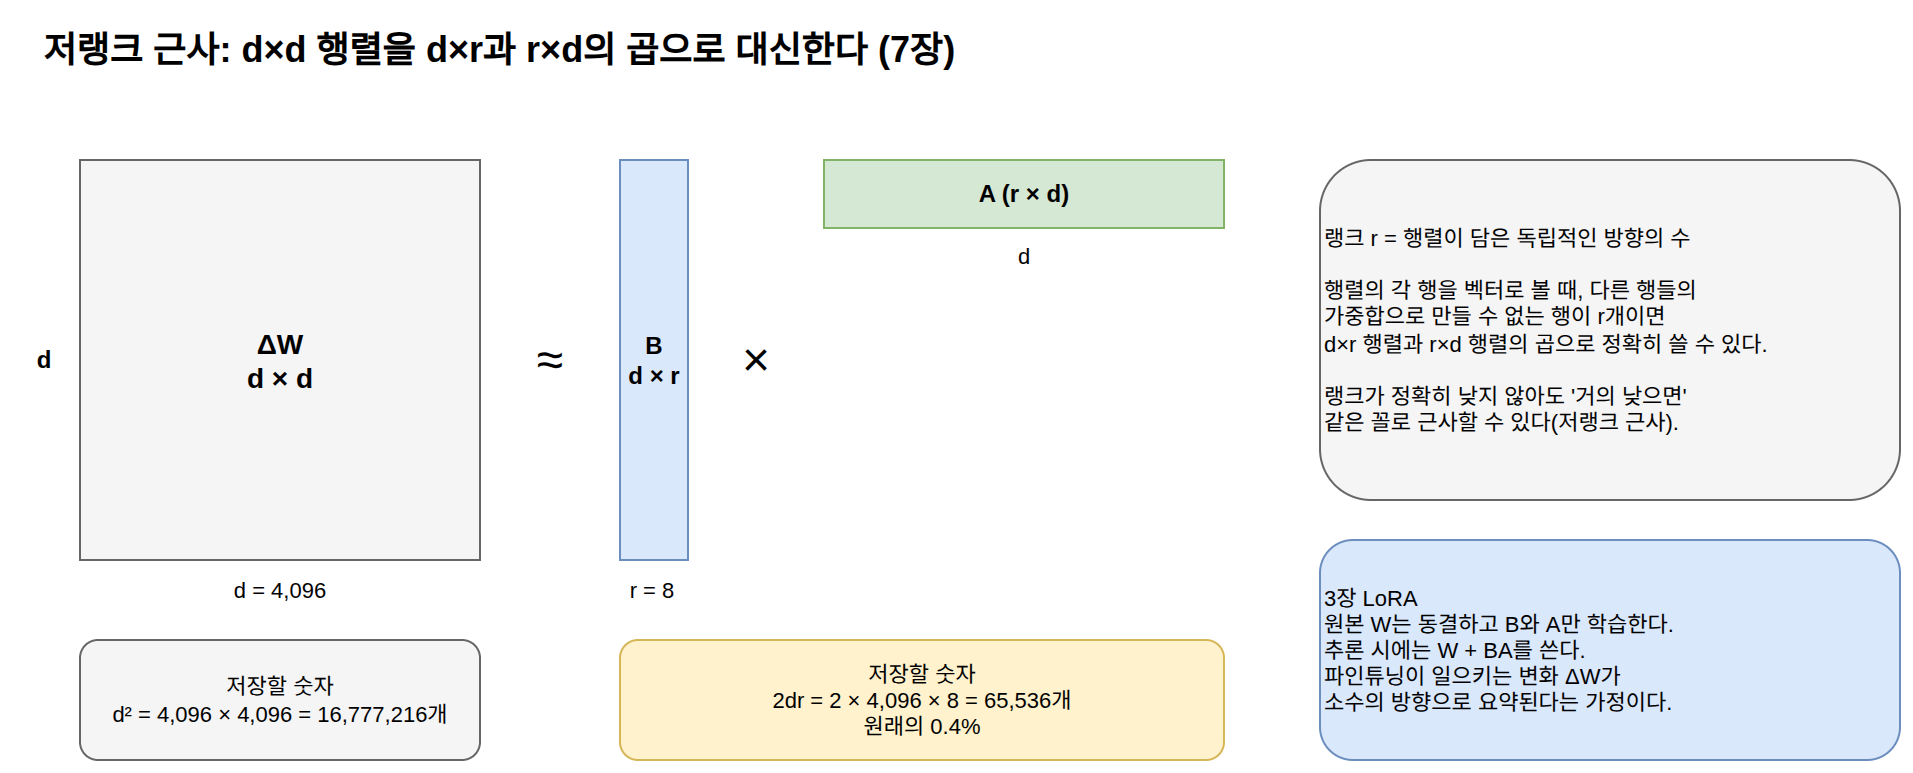

The diagram above was exported from draw.io. Its source (the exported page's mxGraphModel, read from the mxfile embedded in the PNG):
<mxGraphModel dx="1200" dy="800" grid="1" gridSize="10" guides="1" tooltips="1" connect="1" arrows="1" fold="1" page="1" pageScale="1" pageWidth="1000" pageHeight="440" math="0" shadow="0">
  <root>
    <mxCell id="0" />
    <mxCell id="1" parent="0" />
    <mxCell id="c1" value="저랭크 근사: d×d 행렬을 d×r과 r×d의 곱으로 대신한다 (7장)" style="text;html=1;fontSize=18;fontStyle=1;align=left;verticalAlign=middle;" vertex="1" parent="1">
      <mxGeometry x="40.0" y="20.0" width="900.0" height="30.0" as="geometry" />
    </mxCell>
    <mxCell id="c2" value="ΔW&lt;br&gt;d × d" style="rounded=0;whiteSpace=wrap;html=1;fillColor=#f5f5f5;strokeColor=#666666;fontSize=14;align=center;fontStyle=1;" vertex="1" parent="1">
      <mxGeometry x="60.0" y="90.0" width="200.0" height="200.0" as="geometry" />
    </mxCell>
    <mxCell id="c3" value="≈" style="text;html=1;fontSize=24;align=center;verticalAlign=middle;whiteSpace=wrap;" vertex="1" parent="1">
      <mxGeometry x="275.0" y="175.0" width="40.0" height="30.0" as="geometry" />
    </mxCell>
    <mxCell id="c4" value="B&lt;br&gt;d × r" style="rounded=0;whiteSpace=wrap;html=1;fillColor=#dae8fc;strokeColor=#6c8ebf;fontSize=12;align=center;fontStyle=1;" vertex="1" parent="1">
      <mxGeometry x="330.0" y="90.0" width="34.0" height="200.0" as="geometry" />
    </mxCell>
    <mxCell id="c5" value="×" style="text;html=1;fontSize=24;align=center;verticalAlign=middle;whiteSpace=wrap;" vertex="1" parent="1">
      <mxGeometry x="378.0" y="175.0" width="40.0" height="30.0" as="geometry" />
    </mxCell>
    <mxCell id="c6" value="A  (r × d)" style="rounded=0;whiteSpace=wrap;html=1;fillColor=#d5e8d4;strokeColor=#82b366;fontSize=12;align=center;fontStyle=1;" vertex="1" parent="1">
      <mxGeometry x="432.0" y="90.0" width="200.0" height="34.0" as="geometry" />
    </mxCell>
    <mxCell id="c7" value="d = 4,096" style="text;html=1;fontSize=11;align=center;verticalAlign=middle;whiteSpace=wrap;" vertex="1" parent="1">
      <mxGeometry x="60.0" y="295.0" width="200.0" height="20.0" as="geometry" />
    </mxCell>
    <mxCell id="c8" value="d" style="text;html=1;fontSize=12;align=center;verticalAlign=middle;whiteSpace=wrap;fontStyle=1;" vertex="1" parent="1">
      <mxGeometry x="30.0" y="180.0" width="24.0" height="20.0" as="geometry" />
    </mxCell>
    <mxCell id="c9" value="r = 8" style="text;html=1;fontSize=11;align=center;verticalAlign=middle;whiteSpace=wrap;" vertex="1" parent="1">
      <mxGeometry x="316.0" y="295.0" width="60.0" height="20.0" as="geometry" />
    </mxCell>
    <mxCell id="c10" value="d" style="text;html=1;fontSize=11;align=center;verticalAlign=middle;whiteSpace=wrap;" vertex="1" parent="1">
      <mxGeometry x="432.0" y="128.0" width="200.0" height="20.0" as="geometry" />
    </mxCell>
    <mxCell id="c11" value="저장할 숫자&lt;br&gt;d² = 4,096 × 4,096 = 16,777,216개" style="rounded=1;whiteSpace=wrap;html=1;fillColor=#f5f5f5;strokeColor=#666666;fontSize=11;align=center;" vertex="1" parent="1">
      <mxGeometry x="60.0" y="330.0" width="200.0" height="60.0" as="geometry" />
    </mxCell>
    <mxCell id="c12" value="저장할 숫자&lt;br&gt;2dr = 2 × 4,096 × 8 = 65,536개&lt;br&gt;원래의 0.4%" style="rounded=1;whiteSpace=wrap;html=1;fillColor=#fff2cc;strokeColor=#d6b656;fontSize=11;align=center;" vertex="1" parent="1">
      <mxGeometry x="330.0" y="330.0" width="302.0" height="60.0" as="geometry" />
    </mxCell>
    <mxCell id="c13" value="랭크 r = 행렬이 담은 독립적인 방향의 수&lt;br&gt;&lt;br&gt;행렬의 각 행을 벡터로 볼 때, 다른 행들의&lt;br&gt;가중합으로 만들 수 없는 행이 r개이면&lt;br&gt;d×r 행렬과 r×d 행렬의 곱으로 정확히 쓸 수 있다.&lt;br&gt;&lt;br&gt;랭크가 정확히 낮지 않아도 '거의 낮으면'&lt;br&gt;같은 꼴로 근사할 수 있다(저랭크 근사)." style="rounded=1;whiteSpace=wrap;html=1;fillColor=#f5f5f5;strokeColor=#666666;fontSize=11;align=left;" vertex="1" parent="1">
      <mxGeometry x="680.0" y="90.0" width="290.0" height="170.0" as="geometry" />
    </mxCell>
    <mxCell id="c14" value="3장 LoRA&lt;br&gt;원본 W는 동결하고 B와 A만 학습한다.&lt;br&gt;추론 시에는 W + BA를 쓴다.&lt;br&gt;파인튜닝이 일으키는 변화 ΔW가&lt;br&gt;소수의 방향으로 요약된다는 가정이다." style="rounded=1;whiteSpace=wrap;html=1;fillColor=#dae8fc;strokeColor=#6c8ebf;fontSize=11;align=left;" vertex="1" parent="1">
      <mxGeometry x="680.0" y="280.0" width="290.0" height="110.0" as="geometry" />
    </mxCell>
  </root>
</mxGraphModel>